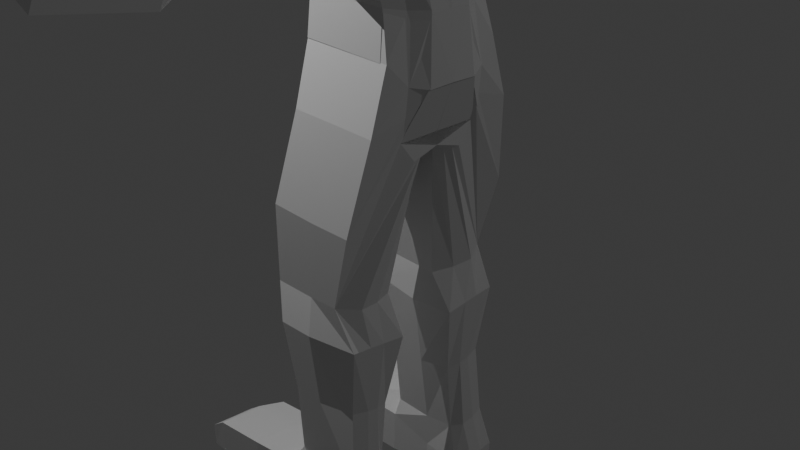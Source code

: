 # Source: reaper.blend  (saved by Blender 4.4.32; exported with 4.5.12 LTS)
import bpy
from mathutils import Matrix  # noqa: F401  (used for matrix-valued properties, if any)

bpy.ops.wm.read_factory_settings(use_empty=True)
scene = bpy.context.scene
scene.name = 'Scene'

# ---- collections
col_collection = bpy.data.collections.new('Collection'); scene.collection.children.link(col_collection)

# ---- materials (node trees are filled in below, after node groups)
mat_material = bpy.data.materials.new('Material')
mat_material.alpha_threshold = 0.0
mat_material.roughness = 0.5
mat_material.line_color = (0.0, 0.0, 0.0, 1.0)

# ---- material node trees
mat_material.use_nodes = True; mat_material.node_tree.nodes.clear()
_N = mat_material.node_tree.nodes; _L = mat_material.node_tree.links
n0 = _N.new('ShaderNodeOutputMaterial'); n0.name = 'Material Output'; n0.location = (300, 300)
n1 = _N.new('ShaderNodeBsdfPrincipled'); n1.name = 'Principled BSDF'; n1.location = (10, 300)
n1.inputs[3].default_value = 1.45
_L.new(n1.outputs[0], n0.inputs[0])
n0.is_active_output = True

# ---- world
world_world = bpy.data.worlds.new('World'); scene.world = world_world
world_world.use_nodes = True; world_world.node_tree.nodes.clear()
_N = world_world.node_tree.nodes; _L = world_world.node_tree.links
n0 = _N.new('ShaderNodeOutputWorld'); n0.name = 'World Output'; n0.location = (300, 300)
n1 = _N.new('ShaderNodeBackground'); n1.name = 'Background'; n1.location = (10, 300)
n1.inputs[0].default_value = (0.05088, 0.05088, 0.05088, 1.0)
_L.new(n1.outputs[0], n0.inputs[0])
n0.is_active_output = True
world_world.color = (0.05088, 0.05088, 0.05088)
world_world.sun_shadow_jitter_overblur = 0.0

# ---- cameras
cam_camera = bpy.data.cameras.new('Camera')
cam_camera.clip_end = 100.0
cam_camera.ortho_scale = 7.314

# ---- lights
light_light = bpy.data.lights.new('Light', 'POINT')
light_light.energy = 1000.0
light_light.shadow_soft_size = 0.1
light_point = bpy.data.lights.new('Point', 'POINT')
light_point.energy = 1000.0

# ---- meshes
me_cube = bpy.data.meshes.new('Cube')
me_cube.from_pydata([(0.4346, 0.685, 0.7976), (0.624, 0.4717, -0.3746), (0.5181, -1.217, 1.396), (0.624, -0.4751, -0.3743), (-0.696, 0.5943, 0.9551), (-0.5123, 0.6795, -0.1199), (-0.3817, -1.215, 1.388), (-0.5123, -0.685, -0.1216), (0.2997, -0.5177, 1.873), (-0.4835, -0.2664, 1.861), (0.298, 0.4915, 1.872), (-0.4831, 0.2569, 1.862), (0.5437, -1.241, 1.762), (-0.3846, -1.232, 1.761), (0.3758, 0.7989, 1.912), (-0.8655, 0.3599, 1.772), (0.5318, -0.501, 2.152), (-0.542, -0.501, 2.139), (0.5318, 0.4973, 2.152), (-0.542, 0.4973, 2.139), (0.4686, -0.4301, 2.155), (-0.387, -0.265, 2.147), (0.3859, 0.5041, 2.152), (-0.387, 0.2556, 2.147), (0.5318, -0.501, 3.017), (-0.5178, -0.501, 3.029), (0.5318, 0.4973, 3.017), (-0.5178, 0.4973, 3.029), (-0.6345, 0.4553, -0.8858), (-0.6024, -0.4704, -0.8858), (0.6236, 0.2872, -0.4069), (0.7106, -0.2913, -0.4073), (0.5163, -0.5322, 0.9195), (-0.696, -0.5943, 0.9551), (0.3683, -0.6286, 2.136), (-0.8655, -0.7771, 1.772), (0.4557, -1.879, 1.524), (-0.3806, -1.864, 1.359), (0.4808, -1.898, 1.788), (-0.3835, -1.877, 1.734), (-0.5945, -0.4576, 0.8556), (-0.5928, 0.4336, 0.8617), (-0.7134, -0.6286, 2.136), (-0.3758, 0.7989, 1.912), (0.4846, -2.676, 1.063), (-0.3792, -2.742, 1.307), (0.2929, -2.761, 1.74), (-0.3821, -2.76, 1.754), (-0.2841, -1.083, 1.267), (-0.189, -1.213, 1.953), (0.3955, -1.224, 1.953), (0.4753, -1.085, 1.276), (-0.2876, -1.879, 1.861), (0.4265, -1.892, 1.799), (-0.2828, -1.857, 1.233), (0.3132, -1.842, 1.241), (-0.23, -2.863, 1.195), (-0.2344, -2.885, 1.833), (0.1458, -2.891, 1.826), (0.3505, -2.793, 0.8293), (0.5413, 0.4134, 0.266), (-0.6006, -0.4075, 0.4772), (0.5406, -0.4179, 0.2937), (-0.6006, 0.403, 0.4442), (-0.2997, -0.5177, 1.873), (-0.298, 0.4915, 1.872), (-0.3859, -0.3686, 2.15), (-0.3859, 0.3767, 2.152), (0.4324, -2.783, 0.7127), (-0.2812, -2.863, 1.173), (0.1856, -2.792, 1.946), (-0.1864, -2.792, 1.946), (0.2679, -2.085, 1.114), (-0.2407, -2.39, 1.348), (0.1427, -2.837, 1.794), (-0.2452, -2.834, 1.806), (-0.5204, 0.4934, 1.927), (0.7027, 0.4503, 2.105), (-0.3859, 0.3797, 1.857), (0.3859, 0.08627, 2.113), (0.6955, -0.3809, 2.226), (-0.7369, -0.789, 2.099), (0.3859, -0.1232, 2.114), (-0.3859, -0.4068, 1.857), (0.5983, -0.8149, 2.323), (-0.8589, -0.8043, 2.323), (0.3683, -0.6125, 2.305), (-0.7134, -0.6125, 2.305), (0.5705, -0.6915, 3.051), (-0.8867, -0.6808, 3.051), (0.3405, -0.4891, 3.033), (-0.7412, -0.4891, 3.033), (0.743, 0.2419, 2.113), (0.743, -0.2859, 2.114), (0.8467, 0.2553, 2.068), (0.9069, -0.5372, 2.103), (0.3859, 0.5033, 3.036), (0.5687, -0.3896, 3.033), (0.6968, 0.4559, 3.036), (0.5947, -0.6891, 3.062), (0.5184, -1.157, 1.937), (-0.2889, -1.144, 1.933), (-0.1879, -1.878, 1.925), (0.259, -1.862, 1.925), (0.1768, -2.882, 1.815), (-0.286, -2.891, 1.884), (0.5645, -0.6685, 3.283), (-0.8927, -0.6685, 3.283), (0.3344, -0.4768, 3.265), (-0.7473, -0.4768, 3.265), (0.3991, 0.2504, 3.183), (0.342, -0.2968, 3.198), (0.581, 0.2324, 3.117), (0.5888, -0.3893, 3.14), (0.3686, -0.3378, 3.365), (-0.5574, -0.3378, 3.365), (0.3686, 0.3341, 3.365), (-0.5574, 0.3341, 3.365), (0.3799, 0.5156, 3.268), (0.3328, -0.4918, 3.265), (0.7291, 0.2599, 3.185), (0.7291, -0.4812, 3.209), (0.5318, -0.0796, 3.264), (-0.8998, -0.0796, 3.264), (0.5439, 0.6598, 3.284), (-0.8878, 0.6598, 3.284), (0.5561, -0.8419, 2.186), (0.7531, 0.4567, 2.152), (0.8023, 0.2548, 3.041), (0.7899, -0.4587, 3.075), (0.5433, 0.4682, 3.268), (0.5434, -0.7174, 3.293), (0.4591, 0.6249, 0.3283), (0.565, 0.6814, -0.1319), (0.4591, -0.6307, 0.3365), (0.4837, -0.685, -0.1377), (0.5204, 0.9107, 1.927), (0.5138, -0.789, 2.099), (0.5168, 0.4777, 0.9352), (0.4346, -0.7412, 0.7909), (0.3244, -0.1444, -0.9124), (0.1655, 0.3124, -2.715), (0.6664, 0.2288, 0.2465), (0.6291, 0.288, -0.4471), (0.6623, -0.2327, 0.2851), (0.713, -0.2815, -0.4204), (0.5887, 0.6596, 2.147), (0.5815, -0.5705, 2.314), (0.5823, 0.2953, 0.9874), (0.5838, -0.3489, 0.967), (0.516, -0.4806, -0.9415), (0.516, 0.4671, -0.9415), (-0.5123, -0.6307, 0.3365), (-0.3981, -0.7374, 0.7902), (-0.5123, 0.6249, 0.3283), (-0.6006, 0.4596, -0.3035), (-0.5861, 0.3073, -2.695), (-0.5183, 0.685, 0.7962), (-0.3671, -0.1444, -0.9013), (-0.6006, -0.4649, -0.3023), (0.4288, 0.4484, 1.186), (0.4049, -0.8503, 1.384), (0.3755, 0.247, 1.072), (0.4264, -0.5456, 1.025), (-0.7005, 1.014, -2.651), (-0.487, -0.3345, -0.8988), (0.1579, 1.01, -2.624), (0.4766, -0.3345, -0.9149), (0.268, -3.702, 0.8306), (-0.4455, -3.782, 1.291), (0.01578, -3.783, 2.031), (-0.4504, -3.81, 2.002), (-0.5435, -3.66, 1.425), (-0.5464, -3.678, 1.872), (0.1319, -3.662, 1.956), (0.3203, -3.595, 1.181), (0.1861, -3.712, 0.9473), (-0.3943, -3.781, 1.313), (-0.01858, -3.809, 1.944), (-0.3988, -3.804, 1.951), (0.02122, -3.711, 2.064), (-0.3507, -3.71, 2.064), (-0.5675, -0.7632, 1.445), (-0.5194, 0.5892, 1.361), (0.4775, 0.7978, 1.362), (0.4742, -0.7651, 1.445), (-0.2865, -1.113, 1.6), (0.4968, -1.121, 1.606), (-0.382, -1.871, 1.547), (0.4682, -1.888, 1.656), (-0.7807, -0.6857, 1.364), (-0.7807, 0.4771, 1.364), (-0.3831, -1.224, 1.574), (0.5309, -1.229, 1.579), (-0.3806, -2.751, 1.53), (0.3887, -2.718, 1.401), (-0.2322, -2.874, 1.514), (0.2481, -2.842, 1.328), (-0.243, -2.612, 1.577), (0.2053, -2.461, 1.454), (0.5528, 0.5687, 1.541), (0.5489, -0.5513, 1.617), (0.6425, 0.3728, 1.546), (0.6397, -0.3649, 1.597), (-0.4479, -3.796, 1.646), (0.1419, -3.743, 1.431), (-0.545, -3.669, 1.648), (0.2261, -3.628, 1.568), (-0.3966, -3.793, 1.632), (0.08378, -3.761, 1.445), (-0.6006, -0.002645, -0.3029), (0.5831, -0.0268, 0.9772), (-0.4582, -0.0262, 0.7932), (0.7205, 0.001706, -0.4093), (0.5171, 0.06082, 2.013), (-0.6287, -0.1478, 2.013), (0.3859, -0.01845, 2.113), (-0.3859, -0.01354, 1.857), (0.4272, 0.03703, 2.154), (-0.3859, 0.004082, 2.151), (0.5318, -0.001876, 2.152), (-0.542, -0.001876, 2.139), (0.5318, -0.001876, 3.017), (-0.5178, -0.001876, 3.029), (-0.5556, 0.2981, -1.157), (0.5235, 0.2981, -1.17), (-0.696, 0.0, 0.9551), (-0.8655, -0.2086, 1.772), (0.6643, -0.001979, 0.2658), (-0.6006, -0.002237, 0.4607), (-0.4833, -0.004745, 1.862), (-0.387, -0.004713, 2.147), (0.743, -0.02202, 2.113), (0.6546, -0.1926, 2.169), (0.4773, 0.05687, 3.034), (0.7961, -0.1019, 3.058), (0.3564, 0.01194, 3.266), (0.5434, -0.1246, 3.281), (0.5379, 0.2901, 3.274), (-0.8938, 0.2901, 3.274), (0.3706, -0.02319, 3.19), (0.5849, -0.07845, 3.128), (0.3686, -0.001876, 3.365), (-0.5574, -0.001876, 3.365), (0.8768, -0.141, 2.086), (0.7291, -0.1107, 3.197), (0.5851, 0.04458, 2.23), (0.516, -0.006786, -0.9415), (0.6991, 0.0347, 2.166), (0.7106, -0.002095, -0.4073), (-0.5937, -0.01202, 0.8587), (-0.6024, -0.007574, -0.8858), (0.4169, -0.2009, 1.285), (0.4009, -0.1493, 1.048), (-0.4148, 0.08888, -1.171), (0.3721, 0.09006, -1.182), (0.6411, 0.003949, 1.571), (-0.7807, -0.1043, 1.364), (-0.01432, 0.6805, -0.1279), (0.01827, -0.7393, 0.7905), (-0.01432, -0.685, -0.1296), (-0.04186, 0.685, 0.7969), (-0.1116, -0.789, 2.099), (0.0, 0.702, 1.927), (0.0, -0.265, 1.986), (0.0, 0.233, 1.985), (0.04134, -0.3993, 2.153), (0.0, 0.4404, 2.152), (-0.005077, -0.501, 2.145), (-0.005077, 0.4973, 2.145), (0.007021, -0.501, 3.023), (0.007022, 0.4973, 3.023), (-0.1969, 1.012, -2.645), (-0.02134, -0.3345, -0.9069), (0.0956, -1.084, 1.271), (0.1148, -1.151, 1.935), (0.0152, -1.849, 1.237), (0.03557, -1.87, 1.925), (0.07559, -2.823, 0.9427), (-0.02658, 0.6249, 0.3283), (-0.02658, -0.6307, 0.3365), (0.06023, -2.828, 1.012), (-0.04434, -2.888, 1.829), (0.0136, -2.238, 1.231), (-0.05125, -2.836, 1.8), (0.0, 0.7989, 1.912), (0.0, 0.4915, 1.872), (-0.1725, -0.6286, 2.136), (0.0, -0.5177, 1.873), (-0.1303, -0.8096, 2.323), (-0.1725, -0.6125, 2.305), (-0.1581, -0.6862, 3.051), (-0.2004, -0.4891, 3.033), (0.1033, -1.219, 1.953), (-0.0004207, -2.792, 1.946), (-0.1641, -0.6685, 3.283), (-0.2064, -0.4768, 3.265), (-0.184, -0.0796, 3.264), (-0.1719, 0.6598, 3.284), (-0.0944, -0.3378, 3.365), (-0.0944, 0.3341, 3.365), (-0.02134, 0.3091, -2.71), (-0.02134, -0.1444, -0.9069), (-0.08874, -3.742, 1.061), (-0.2173, -3.797, 2.016), (-0.1041, -3.747, 1.13), (-0.2087, -3.807, 1.947), (-0.1648, -3.711, 2.064), (-0.01882, -2.537, 1.515), (-0.02093, 0.6935, 1.362), (-0.0944, -0.001876, 3.365), (-0.02134, 0.08947, -1.177), (-0.5158, -0.5098, -0.5102), (0.4802, -0.5098, -0.5263), (-0.4919, 0.8724, -0.7716), (0.5656, 0.8733, -0.7824), (0.5939, -0.4779, -0.663), (0.5939, 0.4694, -0.6632), (0.6853, -0.2913, -0.441), (0.6342, 0.2876, -0.4325), (-0.6015, -0.4676, -0.594), (-0.6015, 0.4574, -0.5947), (0.6341, -0.001888, -0.432), (-0.6015, -0.005109, -0.5944), (-0.01783, 0.8728, -0.7751), (-0.01783, -0.5098, -0.5182), (-0.6861, 0.5392, -2.692), (-0.4432, -0.2395, -0.9), (0.2593, 0.5403, -2.694), (0.4005, -0.2395, -0.9137), (0.4587, 0.1528, -1.171), (-0.5014, 0.1528, -1.158), (-0.02134, -0.2395, -0.9069), (-0.03871, 0.9639, -4.667), (-0.5176, -0.4221, -0.7045), (-0.6654, 1.045, -1.767), (-0.602, -0.469, -0.7399), (-0.6398, 0.4563, -0.7402), (0.6203, -0.005304, -0.4392), (-0.602, -0.006342, -0.7401), (-0.08707, 1.043, -1.782), (-0.01959, -0.4221, -0.7125), (0.4784, -0.4221, -0.7206), (0.3991, 1.042, -1.775), (0.5788, -0.4793, -0.8074), (0.5788, 0.4682, -0.8075), (0.6769, -0.288, -0.386), (0.6222, 0.2874, -0.399), (-0.1585, 1.094, -3.049), (-0.5833, 1.096, -3.061), (-0.02662, 0.2526, -3.107), (-0.5532, 0.2508, -3.037), (-0.6367, 0.5826, -3.092), (0.4027, 0.5852, -3.091), (0.4144, 0.3372, -3.112), (0.3944, 0.9773, -3.055), (-0.4868, 0.9655, -4.662), (-0.03287, 0.4673, -4.732), (-0.4739, 0.4655, -4.727), (-0.571, 0.6367, -4.703), (0.3765, 0.6393, -4.716), (0.2795, 0.5323, -4.737), (0.3288, 0.9623, -4.678), (-0.04454, 0.971, -5.348), (-0.0381, 0.9772, -5.078), (-0.5679, 1.097, -4.838), (-0.03825, 0.4806, -5.14), (-0.4793, 0.3854, -4.903), (-0.5764, 0.6292, -4.878), (0.4999, 0.6527, -5.124), (0.4028, 0.4824, -5.146), (0.4917, 0.9756, -5.086), (-0.5743, 1.088, -5.34), (-0.04469, 0.4744, -5.411), (-0.4857, 0.3765, -5.406), (-0.5828, 0.6203, -5.381), (0.4935, 0.6465, -5.395), (0.3964, 0.4761, -5.416), (0.4852, 0.9694, -5.356), (-0.04469, 0.6452, -5.388), (-1.083, 0.6361, -4.87), (-0.9864, 0.3547, -4.894), (-0.9928, 0.3444, -5.397), (-1.075, 1.177, -4.829), (-1.09, 0.6259, -5.373), (-1.081, 1.166, -5.332), (-1.75, 0.6467, -4.948), (-1.653, 0.3652, -4.972), (-1.659, 0.355, -5.386), (-1.741, 1.187, -4.907), (-1.756, 0.6364, -5.362), (-1.748, 1.177, -5.321), (-1.941, 0.6433, -5.088), (-1.844, 0.3618, -5.113), (-1.85, 0.3516, -5.383), (-1.932, 1.184, -5.047), (-1.947, 0.633, -5.359), (-1.939, 1.173, -5.318), (0.2826, 0.4664, -3.925), (-0.02975, 0.36, -3.92), (-0.5451, 0.6097, -3.892), (-0.4652, 1.031, -3.852), (0.3252, 0.6123, -3.903), (-0.4465, 0.3582, -3.905), (0.2775, 0.9132, -3.866), (-0.09862, 1.029, -3.858), (-0.4813, -0.287, -0.8994), (0.4386, -0.287, -0.9143), (0.502, 0.2254, -1.172), (-0.5447, 0.2254, -1.157), (-0.02134, -0.287, -0.9069), (-0.6864, 0.7767, -2.672), (0.2924, 0.7752, -2.675), (-0.6478, 0.8395, -3.077), (0.3986, 0.7564, -3.073), (-0.5668, 0.8011, -4.682), (0.3724, 0.8008, -4.697), (-0.5721, 0.8632, -4.858), (0.4958, 0.8142, -5.105), (-0.04461, 0.8081, -5.368), (-0.5786, 0.8543, -5.361), (0.4893, 0.8079, -5.375), (-1.079, 0.9063, -4.85), (-1.086, 0.8961, -5.352), (-1.746, 0.9169, -4.927), (-1.752, 0.9066, -5.341), (-1.936, 0.9135, -5.068), (-1.943, 0.9033, -5.338), (0.3211, 0.7379, -3.885), (-0.543, 0.8203, -3.872)], [], [(257, 190, 35, 227), (280, 259, 153, 152), (229, 250, 41, 63), (341, 334, 165, 273), (228, 211, 149, 144), (279, 261, 0, 132), (265, 78, 67, 267), (256, 202, 77, 248), (309, 183, 76, 263), (293, 49, 102, 277), (288, 64, 42, 287), (216, 82, 137, 214), (217, 78, 76, 215), (286, 10, 14, 285), (221, 17, 25, 223), (230, 9, 21, 231), (264, 82, 20, 266), (268, 17, 66, 266), (220, 16, 20, 218), (221, 19, 67, 219), (269, 18, 22, 267), (271, 27, 125, 298), (268, 16, 24, 270), (269, 19, 27, 271), (220, 18, 26, 222), (311, 255, 140, 302), (339, 337, 28, 251), (338, 346, 31, 249), (340, 343, 166, 272), (274, 48, 153, 259), (275, 100, 137, 262), (186, 101, 81, 182), (187, 51, 139, 185), (189, 38, 46, 195), (192, 6, 37, 188), (274, 51, 55, 276), (193, 12, 38, 189), (226, 4, 157, 212), (227, 35, 81, 215), (190, 33, 153, 182), (281, 59, 72, 283), (277, 102, 71, 294), (188, 37, 45, 194), (276, 55, 68, 278), (192, 13, 101, 186), (193, 2, 51, 187), (13, 39, 52, 101), (38, 12, 100, 53), (37, 6, 48, 54), (2, 36, 55, 51), (197, 59, 176, 209), (194, 45, 172, 206), (46, 38, 53, 104), (36, 44, 68, 55), (39, 47, 105, 52), (45, 37, 54, 69), (258, 279, 132, 133), (213, 228, 144, 145), (210, 229, 63, 155), (260, 280, 152, 7), (230, 11, 78, 217), (231, 21, 66, 219), (11, 23, 67, 78), (21, 9, 83, 66), (105, 47, 173, 171), (196, 57, 179, 208), (282, 58, 178, 306), (71, 105, 171, 181), (308, 199, 74, 284), (197, 58, 74, 199), (282, 57, 75, 284), (196, 56, 73, 198), (285, 14, 136, 263), (286, 65, 78, 265), (14, 10, 79, 136), (65, 43, 76, 78), (137, 34, 86, 84), (288, 8, 82, 264), (8, 34, 137, 82), (42, 64, 83, 81), (87, 85, 89, 91), (287, 42, 87, 290), (42, 81, 85, 87), (262, 137, 84, 289), (234, 97, 119, 236), (290, 87, 91, 292), (84, 86, 90, 88), (289, 84, 88, 291), (232, 92, 127, 233), (218, 20, 97, 234), (20, 82, 93, 126), (216, 79, 92, 232), (98, 96, 118, 130), (244, 94, 128, 235), (20, 126, 99, 97), (127, 22, 96, 98), (293, 50, 100, 275), (102, 49, 101, 52), (50, 103, 53, 100), (294, 71, 181, 307), (103, 70, 104, 53), (71, 102, 52, 105), (296, 109, 107, 295), (240, 111, 113, 241), (91, 89, 107, 109), (292, 91, 109, 296), (97, 99, 131, 119), (235, 128, 120, 245), (88, 90, 108, 106), (291, 88, 106, 295), (310, 243, 115, 299), (222, 26, 124, 238), (223, 25, 123, 239), (270, 24, 122, 297), (240, 110, 118, 236), (241, 113, 131, 237), (110, 112, 130, 118), (113, 111, 119, 131), (299, 115, 123, 297), (242, 114, 122, 238), (243, 117, 125, 239), (300, 116, 124, 298), (244, 95, 163, 253), (128, 94, 127, 98), (95, 129, 99, 126), (245, 120, 130, 237), (120, 128, 98, 130), (129, 121, 131, 99), (60, 1, 133, 132), (3, 62, 134, 135), (246, 146, 136, 214), (200, 138, 0, 184), (201, 147, 137, 185), (247, 150, 167, 225), (316, 3, 135, 313), (345, 151, 166, 343), (138, 60, 132, 0), (62, 32, 139, 134), (142, 143, 1, 60), (145, 144, 62, 3), (248, 77, 146, 246), (202, 148, 138, 200), (203, 80, 147, 201), (249, 31, 150, 247), (318, 145, 3, 316), (347, 30, 151, 345), (148, 142, 60, 138), (144, 149, 32, 62), (40, 61, 152, 153), (155, 63, 154, 5), (250, 40, 153, 212), (251, 28, 164, 224), (336, 29, 165, 334), (321, 155, 5, 314), (61, 159, 7, 152), (63, 41, 157, 154), (253, 163, 161, 252), (95, 126, 161, 163), (233, 127, 160, 252), (127, 94, 162, 160), (409, 406, 165, 224), (412, 328, 353, 414), (410, 407, 167, 273), (408, 412, 166, 225), (206, 172, 169, 204), (207, 174, 170, 205), (305, 177, 169, 303), (306, 178, 170, 304), (208, 179, 171, 204), (209, 176, 168, 205), (307, 181, 171, 304), (45, 69, 169, 172), (278, 68, 168, 303), (195, 46, 174, 207), (68, 44, 175, 168), (46, 104, 170, 174), (281, 56, 177, 305), (104, 70, 180, 170), (44, 195, 207, 175), (178, 209, 205, 170), (177, 208, 204, 169), (175, 207, 205, 168), (173, 206, 204, 171), (149, 203, 201, 32), (77, 202, 200, 146), (32, 201, 185, 139), (146, 200, 184, 136), (57, 196, 198, 75), (59, 197, 199, 72), (283, 72, 199, 308), (56, 196, 208, 177), (47, 194, 206, 173), (58, 197, 209, 178), (12, 193, 187, 100), (6, 192, 186, 48), (39, 188, 194, 47), (35, 190, 182, 81), (2, 193, 189, 36), (13, 192, 188, 39), (36, 189, 195, 44), (100, 187, 185, 137), (48, 186, 182, 153), (261, 157, 183, 309), (211, 148, 202, 256), (226, 33, 190, 257), (4, 226, 257, 191), (149, 211, 256, 203), (407, 408, 225, 167), (411, 409, 224, 164), (126, 233, 252, 161), (162, 253, 252, 160), (29, 251, 224, 165), (41, 250, 212, 157), (30, 249, 247, 151), (80, 248, 246, 147), (151, 247, 225, 166), (147, 246, 214, 137), (121, 245, 237, 131), (94, 244, 253, 162), (115, 243, 239, 123), (116, 242, 238, 124), (112, 241, 237, 130), (111, 240, 236, 119), (27, 223, 239, 125), (24, 222, 238, 122), (300, 117, 243, 310), (129, 235, 245, 121), (110, 240, 241, 112), (95, 244, 235, 129), (82, 216, 232, 93), (22, 218, 234, 96), (93, 232, 233, 126), (96, 234, 236, 118), (23, 231, 219, 67), (9, 230, 217, 83), (159, 61, 229, 210), (143, 142, 228, 213), (15, 227, 215, 76), (33, 226, 212, 153), (347, 338, 249, 30), (336, 339, 251, 29), (301, 141, 255, 311), (16, 220, 222, 24), (17, 221, 219, 66), (18, 220, 218, 22), (11, 230, 231, 23), (19, 221, 223, 27), (83, 217, 215, 81), (79, 216, 214, 136), (203, 256, 248, 80), (142, 148, 211, 228), (61, 40, 250, 229), (191, 257, 227, 15), (156, 301, 311, 254), (116, 300, 310, 242), (0, 261, 309, 184), (73, 283, 308, 198), (59, 281, 305, 176), (69, 278, 303, 169), (180, 307, 304, 170), (179, 306, 304, 171), (176, 305, 303, 168), (406, 410, 273, 165), (141, 301, 350, 354), (117, 300, 298, 125), (114, 299, 297, 122), (25, 270, 297, 123), (242, 310, 299, 114), (89, 291, 295, 107), (90, 292, 296, 108), (108, 296, 295, 106), (70, 294, 307, 180), (49, 293, 275, 101), (85, 289, 291, 89), (86, 290, 292, 90), (81, 262, 289, 85), (34, 287, 290, 86), (64, 288, 264, 83), (10, 286, 265, 79), (43, 285, 263, 76), (58, 282, 284, 74), (198, 308, 284, 75), (57, 282, 306, 179), (135, 134, 280, 260), (5, 154, 279, 258), (54, 276, 278, 69), (103, 277, 294, 70), (56, 281, 283, 73), (48, 274, 276, 54), (101, 275, 262, 81), (51, 274, 259, 139), (335, 340, 272, 164), (254, 311, 302, 158), (18, 269, 271, 26), (17, 268, 270, 25), (26, 271, 298, 124), (19, 269, 267, 67), (16, 268, 266, 20), (83, 264, 266, 66), (65, 286, 285, 43), (8, 288, 287, 34), (50, 293, 277, 103), (184, 309, 263, 136), (79, 265, 267, 22), (154, 157, 261, 279), (342, 341, 273, 167), (134, 139, 259, 280), (135, 260, 325, 313), (5, 258, 324, 314), (159, 210, 323, 320), (143, 213, 322, 319), (337, 321, 314, 335), (159, 320, 312, 7), (143, 319, 317, 1), (346, 318, 316, 344), (1, 317, 315, 133), (344, 316, 313, 342), (258, 133, 315, 324), (213, 145, 318, 322), (210, 155, 321, 323), (260, 7, 312, 325), (301, 156, 351, 350), (158, 302, 332, 327), (156, 254, 331, 326), (140, 255, 330, 329), (255, 141, 328, 330), (302, 140, 329, 332), (272, 166, 355, 348), (254, 158, 327, 331), (150, 344, 342, 167), (31, 346, 344, 150), (28, 337, 335, 164), (313, 325, 341, 342), (314, 324, 340, 335), (320, 323, 339, 336), (319, 322, 338, 347), (320, 336, 334, 312), (319, 347, 345, 317), (317, 345, 343, 315), (324, 315, 343, 340), (322, 318, 346, 338), (323, 321, 337, 339), (325, 312, 334, 341), (399, 403, 358, 357), (402, 398, 361, 360), (398, 399, 357, 361), (429, 401, 356, 415), (328, 141, 354, 353), (411, 164, 349, 413), (164, 272, 348, 349), (156, 326, 352, 351), (357, 358, 367, 366), (360, 361, 370, 369), (361, 357, 366, 370), (415, 356, 365, 417), (428, 402, 360, 416), (405, 404, 362, 333), (403, 400, 359, 358), (401, 405, 333, 356), (375, 374, 382, 384), (365, 364, 363, 372), (417, 365, 383, 422), (364, 371, 378, 363), (416, 360, 369, 418), (333, 362, 371, 364), (358, 359, 368, 367), (356, 333, 364, 365), (419, 420, 372, 363), (421, 419, 363, 378), (377, 373, 379, 376), (373, 374, 375, 379), (370, 366, 373, 377), (369, 370, 377, 376), (366, 367, 374, 373), (418, 369, 376, 421), (383, 385, 391, 389), (382, 381, 387, 388), (420, 375, 384, 423), (365, 372, 385, 383), (374, 367, 381, 382), (367, 368, 380, 381), (425, 390, 396, 427), (387, 386, 392, 393), (384, 382, 388, 390), (422, 383, 389, 424), (381, 380, 386, 387), (423, 384, 390, 425), (426, 395, 397, 427), (393, 392, 396, 394), (388, 387, 393, 394), (389, 391, 397, 395), (390, 388, 394, 396), (424, 389, 395, 426), (349, 348, 405, 401), (351, 352, 400, 403), (348, 355, 404, 405), (414, 353, 402, 428), (413, 349, 401, 429), (354, 350, 399, 398), (353, 354, 398, 402), (350, 351, 403, 399), (352, 413, 429, 400), (355, 414, 428, 404), (386, 424, 426, 392), (392, 426, 427, 396), (385, 423, 425, 391), (380, 422, 424, 386), (391, 425, 427, 397), (372, 420, 423, 385), (371, 418, 421, 378), (376, 379, 419, 421), (379, 375, 420, 419), (362, 416, 418, 371), (368, 417, 422, 380), (404, 428, 416, 362), (359, 415, 417, 368), (326, 411, 413, 352), (400, 429, 415, 359), (327, 332, 410, 406), (326, 331, 409, 411), (329, 330, 408, 407), (330, 328, 412, 408), (332, 329, 407, 410), (166, 412, 414, 355), (331, 327, 406, 409)])
_uv = me_cube.uv_layers.new(name='UVMap')
_uv.uv.foreach_set('vector', [0.625, 0.125, 0.625, 0.01774, 0.625, 0.01641, 0.625, 0.125, 0.5, 0.875, 0.625, 0.875, 0.625, 1.0, 0.5, 1.0, 0.502, 0.1251, 0.5633, 0.1253, 0.564, 0.2087, 0.4999, 0.2058, 0.375, 0.875, 0.375, 1.0, 0.375, 1.0, 0.375, 0.875, 0.5028, 0.6245, 0.6377, 0.6244, 0.6362, 0.6804, 0.5061, 0.6703, 0.5, 0.375, 0.625, 0.375, 0.625, 0.5, 0.5, 0.5, 0.75, 0.5564, 0.8104, 0.5564, 0.8104, 0.5564, 0.75, 0.5564, 0.6319, 0.6246, 0.6327, 0.5648, 0.6263, 0.5614, 0.6262, 0.6249, 0.625, 0.375, 0.625, 0.25, 0.625, 0.25, 0.625, 0.375, 0.625, 0.8751, 0.625, 0.9259, 0.625, 0.9225, 0.625, 0.875, 0.75, 0.706, 0.8025, 0.706, 0.835, 0.7376, 0.75, 0.7376, 0.6896, 0.625, 0.6896, 0.6936, 0.625, 0.75, 0.625, 0.625, 0.8104, 0.625, 0.8104, 0.5564, 0.875, 0.5, 0.875, 0.625, 0.75, 0.5446, 0.6981, 0.5446, 0.6645, 0.5119, 0.75, 0.5119, 0.8104, 0.625, 0.8104, 0.6936, 0.8104, 0.6936, 0.8104, 0.625, 0.8104, 0.625, 0.8104, 0.681, 0.8104, 0.6809, 0.8104, 0.625, 0.75, 0.6936, 0.6896, 0.6936, 0.6896, 0.6936, 0.75, 0.6936, 0.75, 0.6936, 0.8104, 0.6936, 0.8104, 0.6936, 0.75, 0.6936, 0.6896, 0.625, 0.6896, 0.6936, 0.6896, 0.6936, 0.6896, 0.625, 0.8104, 0.625, 0.8104, 0.5564, 0.8104, 0.5564, 0.8104, 0.625, 0.75, 0.5564, 0.6896, 0.5564, 0.6896, 0.5564, 0.75, 0.5564, 0.75, 0.5564, 0.8104, 0.5564, 0.8104, 0.5564, 0.75, 0.5564, 0.75, 0.6936, 0.6896, 0.6936, 0.6896, 0.6936, 0.75, 0.6936, 0.75, 0.5564, 0.8104, 0.5564, 0.8104, 0.5564, 0.75, 0.5564, 0.6896, 0.625, 0.6896, 0.5564, 0.6896, 0.5564, 0.6896, 0.625, 0.25, 0.625, 0.3368, 0.625, 0.3368, 0.7199, 0.25, 0.7199, 0.3745, 0.125, 0.375, 0.2097, 0.375, 0.2097, 0.375, 0.125, 0.375, 0.625, 0.375, 0.678, 0.375, 0.6779, 0.375, 0.625, 0.375, 0.375, 0.375, 0.5, 0.375, 0.5, 0.375, 0.375, 0.625, 0.875, 0.625, 0.9411, 0.625, 1.0, 0.625, 0.875, 0.625, 0.875, 0.625, 0.8063, 0.625, 0.75, 0.625, 0.875, 0.625, 0.9424, 0.625, 0.9438, 0.625, 1.0, 0.625, 1.0, 0.625, 0.8077, 0.625, 0.809, 0.625, 0.75, 0.625, 0.75, 0.625, 0.8077, 0.625, 0.8069, 0.625, 0.8066, 0.625, 0.8077, 0.625, 0.9424, 0.625, 0.9416, 0.625, 0.9416, 0.625, 0.9424, 0.625, 0.875, 0.625, 0.809, 0.625, 0.809, 0.625, 0.875, 0.625, 0.8077, 0.625, 0.8069, 0.625, 0.8069, 0.625, 0.8077, 0.625, 0.125, 0.625, 0.2309, 0.625, 0.25, 0.625, 0.125, 0.625, 0.125, 0.625, 0.01641, 0.625, 0.0, 0.625, 0.125, 0.625, 0.01774, 0.625, 0.01907, 0.625, 0.0, 0.625, 0.0, 0.625, 0.8749, 0.625, 0.8217, 0.625, 0.8217, 0.625, 0.8749, 0.625, 0.875, 0.625, 0.9225, 0.625, 0.92, 0.625, 0.875, 0.625, 0.9424, 0.625, 0.9416, 0.625, 0.9416, 0.625, 0.9424, 0.625, 0.875, 0.625, 0.809, 0.625, 0.809, 0.625, 0.875, 0.625, 0.9424, 0.625, 0.9432, 0.625, 0.9438, 0.625, 0.9424, 0.625, 0.8077, 0.625, 0.8085, 0.625, 0.809, 0.625, 0.8077, 0.625, 0.9432, 0.625, 0.9432, 0.625, 0.9438, 0.625, 0.9438, 0.625, 0.8069, 0.625, 0.8069, 0.625, 0.8063, 0.625, 0.8063, 0.625, 0.9416, 0.625, 0.9416, 0.625, 0.9411, 0.625, 0.9411, 0.625, 0.8085, 0.625, 0.8084, 0.625, 0.809, 0.625, 0.809, 0.625, 0.8203, 0.625, 0.8217, 0.625, 0.8217, 0.625, 0.8203, 0.625, 0.9424, 0.625, 0.9416, 0.625, 0.9416, 0.625, 0.9424, 0.625, 0.8066, 0.625, 0.8069, 0.625, 0.8063, 0.625, 0.8063, 0.625, 0.8084, 0.625, 0.8087, 0.625, 0.809, 0.625, 0.809, 0.625, 0.9432, 0.625, 0.9433, 0.625, 0.9438, 0.625, 0.9438, 0.625, 0.9416, 0.625, 0.9416, 0.625, 0.9411, 0.625, 0.9411, 0.375, 0.375, 0.5, 0.375, 0.5, 0.5, 0.375, 0.5, 0.375, 0.625, 0.5028, 0.6245, 0.5061, 0.6703, 0.375, 0.678, 0.3732, 0.1251, 0.502, 0.1251, 0.4999, 0.2058, 0.375, 0.2097, 0.375, 0.875, 0.5, 0.875, 0.5, 1.0, 0.375, 1.0, 0.8104, 0.625, 0.8104, 0.569, 0.8104, 0.5564, 0.8104, 0.625, 0.8104, 0.625, 0.8104, 0.6809, 0.8104, 0.6936, 0.8104, 0.625, 0.8104, 0.569, 0.8104, 0.5691, 0.8104, 0.5564, 0.8104, 0.5564, 0.8104, 0.6809, 0.8104, 0.681, 0.8104, 0.6936, 0.8104, 0.6936, 0.625, 0.9438, 0.625, 0.9433, 0.625, 0.9433, 0.625, 0.9438, 0.625, 0.9296, 0.625, 0.931, 0.625, 0.931, 0.625, 0.9296, 0.625, 0.875, 0.625, 0.819, 0.625, 0.819, 0.625, 0.875, 0.625, 0.92, 0.625, 0.9438, 0.625, 0.9438, 0.625, 0.92, 0.625, 0.875, 0.625, 0.8203, 0.625, 0.819, 0.625, 0.875, 0.625, 0.8203, 0.625, 0.819, 0.625, 0.819, 0.625, 0.8203, 0.625, 0.875, 0.625, 0.931, 0.625, 0.931, 0.625, 0.875, 0.625, 0.9296, 0.625, 0.9282, 0.625, 0.9282, 0.625, 0.9296, 0.75, 0.5119, 0.6645, 0.5119, 0.625, 0.5, 0.75, 0.5, 0.75, 0.5446, 0.8019, 0.5446, 0.8104, 0.5564, 0.75, 0.5564, 0.6645, 0.5119, 0.6981, 0.5446, 0.6896, 0.5564, 0.625, 0.5, 0.8019, 0.5446, 0.8355, 0.5119, 0.875, 0.5, 0.8104, 0.5564, 0.625, 0.75, 0.665, 0.7376, 0.665, 0.7376, 0.625, 0.75, 0.75, 0.706, 0.6975, 0.706, 0.6896, 0.6936, 0.75, 0.6936, 0.6975, 0.706, 0.665, 0.7376, 0.625, 0.75, 0.6896, 0.6936, 0.835, 0.7376, 0.8025, 0.706, 0.8104, 0.6936, 0.875, 0.75, 0.835, 0.7376, 0.875, 0.75, 0.875, 0.75, 0.835, 0.7376, 0.75, 0.7376, 0.835, 0.7376, 0.835, 0.7376, 0.75, 0.7376, 0.835, 0.7376, 0.875, 0.75, 0.875, 0.75, 0.835, 0.7376, 0.625, 0.875, 0.625, 0.75, 0.625, 0.75, 0.625, 0.875, 0.6896, 0.625, 0.6896, 0.6936, 0.6896, 0.6936, 0.6896, 0.625, 0.75, 0.7376, 0.835, 0.7376, 0.835, 0.7376, 0.75, 0.7376, 0.625, 0.75, 0.665, 0.7376, 0.665, 0.7376, 0.625, 0.75, 0.625, 0.875, 0.625, 0.75, 0.625, 0.75, 0.625, 0.875, 0.6896, 0.625, 0.6896, 0.5564, 0.6896, 0.5564, 0.6896, 0.625, 0.6896, 0.625, 0.6896, 0.6936, 0.6896, 0.6936, 0.6896, 0.625, 0.6896, 0.6936, 0.6896, 0.6936, 0.6896, 0.6936, 0.6896, 0.6936, 0.6896, 0.625, 0.6896, 0.5564, 0.6896, 0.5564, 0.6896, 0.625, 0.6896, 0.5564, 0.6896, 0.5564, 0.6896, 0.5564, 0.6896, 0.5564, 0.6896, 0.625, 0.6896, 0.5734, 0.6896, 0.5747, 0.6896, 0.6248, 0.6896, 0.6936, 0.6896, 0.6936, 0.6896, 0.6936, 0.6896, 0.6936, 0.6896, 0.5564, 0.6896, 0.5564, 0.6896, 0.5564, 0.6896, 0.5564, 0.625, 0.8751, 0.625, 0.8243, 0.625, 0.8063, 0.625, 0.875, 0.625, 0.9225, 0.625, 0.9259, 0.625, 0.9438, 0.625, 0.9438, 0.625, 0.8243, 0.625, 0.8275, 0.625, 0.8063, 0.625, 0.8063, 0.625, 0.875, 0.625, 0.92, 0.625, 0.92, 0.625, 0.875, 0.625, 0.8275, 0.625, 0.8301, 0.625, 0.8063, 0.625, 0.8063, 0.625, 0.92, 0.625, 0.9225, 0.625, 0.9438, 0.625, 0.9438, 0.75, 0.7376, 0.835, 0.7376, 0.875, 0.75, 0.75, 0.75, 0.6896, 0.6245, 0.6896, 0.6873, 0.6896, 0.6876, 0.6896, 0.6245, 0.835, 0.7376, 0.875, 0.75, 0.875, 0.75, 0.835, 0.7376, 0.75, 0.7376, 0.835, 0.7376, 0.835, 0.7376, 0.75, 0.7376, 0.6896, 0.6936, 0.6896, 0.6936, 0.6896, 0.6936, 0.6896, 0.6936, 0.6896, 0.6248, 0.6896, 0.5747, 0.6896, 0.5741, 0.6896, 0.6248, 0.625, 0.75, 0.665, 0.7376, 0.665, 0.7376, 0.625, 0.75, 0.625, 0.875, 0.625, 0.75, 0.625, 0.75, 0.625, 0.875, 0.75, 0.625, 0.7927, 0.625, 0.7927, 0.6711, 0.75, 0.6711, 0.6896, 0.625, 0.6896, 0.5564, 0.6896, 0.5564, 0.6896, 0.625, 0.8104, 0.625, 0.8104, 0.6936, 0.8104, 0.6936, 0.8104, 0.625, 0.75, 0.6936, 0.6896, 0.6936, 0.6896, 0.6936, 0.75, 0.6936, 0.6896, 0.6245, 0.6896, 0.5616, 0.6896, 0.5564, 0.6896, 0.625, 0.6896, 0.6245, 0.6896, 0.6876, 0.6896, 0.6936, 0.6896, 0.625, 0.6896, 0.5616, 0.6896, 0.5614, 0.6896, 0.5564, 0.6896, 0.5564, 0.6896, 0.6876, 0.6896, 0.6873, 0.6896, 0.6936, 0.6896, 0.6936, 0.75, 0.6711, 0.7927, 0.6711, 0.8104, 0.6936, 0.75, 0.6936, 0.7073, 0.625, 0.7073, 0.6711, 0.6896, 0.6936, 0.6896, 0.625, 0.7927, 0.625, 0.7927, 0.5789, 0.8104, 0.5564, 0.8104, 0.625, 0.75, 0.5789, 0.7073, 0.5789, 0.6896, 0.5564, 0.75, 0.5564, 0.6896, 0.625, 0.6896, 0.6765, 0.6896, 0.6765, 0.6896, 0.625, 0.6896, 0.5747, 0.6896, 0.5734, 0.6896, 0.5564, 0.6896, 0.5564, 0.6896, 0.6765, 0.6896, 0.6749, 0.6896, 0.6936, 0.6896, 0.6936, 0.6896, 0.6248, 0.6896, 0.5741, 0.6896, 0.5564, 0.6896, 0.625, 0.6896, 0.5741, 0.6896, 0.5747, 0.6896, 0.5564, 0.6896, 0.5564, 0.6896, 0.6749, 0.6896, 0.6755, 0.6896, 0.6936, 0.6896, 0.6936, 0.4998, 0.5421, 0.375, 0.5384, 0.375, 0.5, 0.5, 0.5, 0.375, 0.7116, 0.504, 0.7072, 0.5, 0.75, 0.375, 0.75, 0.625, 0.625, 0.625, 0.5323, 0.625, 0.5, 0.625, 0.625, 0.6297, 0.5345, 0.6343, 0.5366, 0.625, 0.5, 0.625, 0.5, 0.6288, 0.7151, 0.625, 0.7177, 0.625, 0.75, 0.625, 0.75, 0.375, 0.625, 0.375, 0.7116, 0.375, 0.75, 0.375, 0.625, 0.375, 0.7116, 0.375, 0.7116, 0.375, 0.75, 0.375, 0.75, 0.375, 0.5384, 0.375, 0.5384, 0.375, 0.5, 0.375, 0.5, 0.6343, 0.5366, 0.4998, 0.5421, 0.5, 0.5, 0.625, 0.5, 0.504, 0.7072, 0.6326, 0.7126, 0.625, 0.75, 0.5, 0.75, 0.4996, 0.5788, 0.375, 0.572, 0.375, 0.5384, 0.4998, 0.5421, 0.375, 0.678, 0.5061, 0.6703, 0.504, 0.7072, 0.375, 0.7116, 0.6262, 0.6249, 0.6263, 0.5614, 0.625, 0.5323, 0.625, 0.625, 0.6327, 0.5648, 0.6391, 0.5683, 0.6343, 0.5366, 0.6297, 0.5345, 0.6311, 0.6844, 0.6261, 0.6885, 0.625, 0.7177, 0.6288, 0.7151, 0.375, 0.625, 0.375, 0.6779, 0.375, 0.7116, 0.375, 0.625, 0.375, 0.678, 0.375, 0.678, 0.375, 0.7116, 0.375, 0.7116, 0.375, 0.5721, 0.375, 0.5721, 0.375, 0.5384, 0.375, 0.5384, 0.6391, 0.5683, 0.4996, 0.5788, 0.4998, 0.5421, 0.6343, 0.5366, 0.5061, 0.6703, 0.6362, 0.6804, 0.6326, 0.7126, 0.504, 0.7072, 0.5626, 0.04201, 0.5041, 0.04429, 0.5, 0.0, 0.625, 0.0, 0.375, 0.2097, 0.4999, 0.2058, 0.5, 0.25, 0.375, 0.25, 0.5633, 0.1253, 0.5626, 0.04201, 0.625, 0.0, 0.625, 0.125, 0.375, 0.125, 0.375, 0.2097, 0.375, 0.25, 0.375, 0.125, 0.3741, 0.04034, 0.375, 0.04028, 0.375, 0.0, 0.375, 0.0, 0.375, 0.2097, 0.375, 0.2097, 0.375, 0.25, 0.375, 0.25, 0.5041, 0.04429, 0.3714, 0.04049, 0.375, 0.0, 0.5, 0.0, 0.4999, 0.2058, 0.564, 0.2087, 0.625, 0.25, 0.5, 0.25, 0.6896, 0.625, 0.6896, 0.6765, 0.6896, 0.6936, 0.6896, 0.625, 0.6896, 0.6765, 0.6896, 0.6936, 0.6896, 0.6936, 0.6896, 0.6765, 0.6896, 0.625, 0.6896, 0.5564, 0.6896, 0.5564, 0.6896, 0.625, 0.6896, 0.5564, 0.6896, 0.5734, 0.6896, 0.5734, 0.6896, 0.5564, 0.1346, 0.625, 0.1346, 0.7425, 0.125, 0.75, 0.125, 0.625, 0.3654, 0.5075, 0.3559, 0.515, 0.3559, 0.515, 0.3654, 0.5075, 0.25, 0.7425, 0.3654, 0.7425, 0.375, 0.75, 0.25, 0.75, 0.3654, 0.625, 0.3654, 0.5075, 0.375, 0.5, 0.375, 0.625, 0.625, 0.9424, 0.625, 0.9416, 0.625, 0.9411, 0.625, 0.9424, 0.625, 0.8077, 0.625, 0.8066, 0.625, 0.8063, 0.625, 0.8077, 0.625, 0.8749, 0.625, 0.9282, 0.625, 0.9411, 0.625, 0.875, 0.625, 0.875, 0.625, 0.819, 0.625, 0.8063, 0.625, 0.875, 0.625, 0.9296, 0.625, 0.931, 0.625, 0.9438, 0.625, 0.9424, 0.625, 0.8203, 0.625, 0.8217, 0.625, 0.809, 0.625, 0.8077, 0.625, 0.875, 0.625, 0.92, 0.625, 0.9438, 0.625, 0.875, 0.625, 0.9416, 0.625, 0.9411, 0.625, 0.9411, 0.625, 0.9416, 0.625, 0.875, 0.625, 0.809, 0.625, 0.809, 0.625, 0.875, 0.625, 0.8077, 0.625, 0.8066, 0.625, 0.8066, 0.625, 0.8077, 0.625, 0.809, 0.625, 0.8087, 0.625, 0.8087, 0.625, 0.809, 0.625, 0.8066, 0.625, 0.8063, 0.625, 0.8063, 0.625, 0.8066, 0.625, 0.8749, 0.625, 0.9282, 0.625, 0.9282, 0.625, 0.8749, 0.625, 0.8063, 0.625, 0.8301, 0.625, 0.8301, 0.625, 0.8063, 0.625, 0.8087, 0.625, 0.8077, 0.625, 0.8077, 0.625, 0.8087, 0.625, 0.819, 0.625, 0.8203, 0.625, 0.8077, 0.625, 0.8063, 0.625, 0.9282, 0.625, 0.9296, 0.625, 0.9424, 0.625, 0.9411, 0.625, 0.8087, 0.625, 0.8077, 0.625, 0.8077, 0.625, 0.809, 0.625, 0.9433, 0.625, 0.9424, 0.625, 0.9424, 0.625, 0.9438, 0.6362, 0.6804, 0.6311, 0.6844, 0.6288, 0.7151, 0.6326, 0.7126, 0.6263, 0.5614, 0.6327, 0.5648, 0.6297, 0.5345, 0.625, 0.5323, 0.6326, 0.7126, 0.6288, 0.7151, 0.625, 0.75, 0.625, 0.75, 0.625, 0.5323, 0.6297, 0.5345, 0.625, 0.5, 0.625, 0.5, 0.625, 0.931, 0.625, 0.9296, 0.625, 0.9296, 0.625, 0.931, 0.625, 0.8217, 0.625, 0.8203, 0.625, 0.8203, 0.625, 0.8217, 0.625, 0.8749, 0.625, 0.8217, 0.625, 0.8203, 0.625, 0.875, 0.625, 0.9282, 0.625, 0.9296, 0.625, 0.9296, 0.625, 0.9282, 0.625, 0.9433, 0.625, 0.9424, 0.625, 0.9424, 0.625, 0.9433, 0.625, 0.819, 0.625, 0.8203, 0.625, 0.8203, 0.625, 0.819, 0.625, 0.8069, 0.625, 0.8077, 0.625, 0.8077, 0.625, 0.8063, 0.625, 0.9416, 0.625, 0.9424, 0.625, 0.9424, 0.625, 0.9411, 0.625, 0.9432, 0.625, 0.9424, 0.625, 0.9424, 0.625, 0.9433, 0.625, 0.01641, 0.625, 0.01774, 0.625, 0.0, 0.625, 0.0, 0.625, 0.8085, 0.625, 0.8077, 0.625, 0.8077, 0.625, 0.8084, 0.625, 0.9432, 0.625, 0.9424, 0.625, 0.9424, 0.625, 0.9432, 0.625, 0.8084, 0.625, 0.8077, 0.625, 0.8077, 0.625, 0.8087, 0.625, 0.8063, 0.625, 0.8077, 0.625, 0.75, 0.625, 0.75, 0.625, 0.9411, 0.625, 0.9424, 0.625, 1.0, 0.625, 1.0, 0.625, 0.375, 0.625, 0.25, 0.625, 0.25, 0.625, 0.375, 0.6377, 0.6244, 0.6391, 0.5683, 0.6327, 0.5648, 0.6319, 0.6246, 0.625, 0.125, 0.625, 0.01907, 0.625, 0.01774, 0.625, 0.125, 0.625, 0.2309, 0.625, 0.125, 0.625, 0.125, 0.625, 0.2323, 0.6362, 0.6804, 0.6377, 0.6244, 0.6319, 0.6246, 0.6311, 0.6844, 0.3654, 0.7425, 0.3654, 0.625, 0.375, 0.625, 0.375, 0.75, 0.1346, 0.5075, 0.1346, 0.625, 0.125, 0.625, 0.125, 0.5, 0.6896, 0.6936, 0.6896, 0.625, 0.6896, 0.625, 0.6896, 0.6936, 0.6896, 0.5734, 0.6896, 0.625, 0.6896, 0.625, 0.6896, 0.5564, 0.375, 0.04028, 0.375, 0.125, 0.375, 0.125, 0.375, 0.0, 0.564, 0.2087, 0.5633, 0.1253, 0.625, 0.125, 0.625, 0.25, 0.375, 0.5721, 0.375, 0.625, 0.375, 0.625, 0.375, 0.5384, 0.6261, 0.6885, 0.6262, 0.6249, 0.625, 0.625, 0.625, 0.7177, 0.375, 0.5384, 0.375, 0.625, 0.375, 0.625, 0.375, 0.5, 0.625, 0.7177, 0.625, 0.625, 0.625, 0.625, 0.625, 0.75, 0.6896, 0.6755, 0.6896, 0.6248, 0.6896, 0.625, 0.6896, 0.6936, 0.6896, 0.5734, 0.6896, 0.625, 0.6896, 0.625, 0.6896, 0.5734, 0.7927, 0.6711, 0.7927, 0.625, 0.8104, 0.625, 0.8104, 0.6936, 0.7073, 0.5789, 0.7073, 0.625, 0.6896, 0.625, 0.6896, 0.5564, 0.6896, 0.5614, 0.6896, 0.6245, 0.6896, 0.625, 0.6896, 0.5564, 0.6896, 0.6873, 0.6896, 0.6245, 0.6896, 0.625, 0.6896, 0.6936, 0.8104, 0.5564, 0.8104, 0.625, 0.8104, 0.625, 0.8104, 0.5564, 0.6896, 0.6936, 0.6896, 0.625, 0.6896, 0.625, 0.6896, 0.6936, 0.75, 0.5789, 0.7927, 0.5789, 0.7927, 0.625, 0.75, 0.625, 0.6896, 0.6749, 0.6896, 0.6248, 0.6896, 0.6248, 0.6896, 0.6755, 0.6896, 0.5616, 0.6896, 0.6245, 0.6896, 0.6245, 0.6896, 0.5614, 0.6896, 0.6765, 0.6896, 0.625, 0.6896, 0.6248, 0.6896, 0.6749, 0.6896, 0.6936, 0.6896, 0.625, 0.6896, 0.625, 0.6896, 0.6936, 0.6896, 0.5564, 0.6896, 0.625, 0.6896, 0.625, 0.6896, 0.5564, 0.6896, 0.6936, 0.6896, 0.625, 0.6896, 0.625, 0.6896, 0.6936, 0.6896, 0.5564, 0.6896, 0.625, 0.6896, 0.625, 0.6896, 0.5564, 0.8104, 0.5691, 0.8104, 0.625, 0.8104, 0.625, 0.8104, 0.5564, 0.8104, 0.681, 0.8104, 0.625, 0.8104, 0.625, 0.8104, 0.6936, 0.3714, 0.04049, 0.5041, 0.04429, 0.502, 0.1251, 0.3732, 0.1251, 0.375, 0.572, 0.4996, 0.5788, 0.5028, 0.6245, 0.375, 0.625, 0.625, 0.2336, 0.625, 0.125, 0.625, 0.125, 0.625, 0.25, 0.625, 0.01907, 0.625, 0.125, 0.625, 0.125, 0.625, 0.0, 0.375, 0.5721, 0.375, 0.625, 0.375, 0.625, 0.375, 0.5721, 0.3741, 0.04034, 0.3745, 0.125, 0.375, 0.125, 0.375, 0.04028, 0.25, 0.5301, 0.3368, 0.5301, 0.3368, 0.625, 0.25, 0.625, 0.6896, 0.6936, 0.6896, 0.625, 0.6896, 0.625, 0.6896, 0.6936, 0.8104, 0.6936, 0.8104, 0.625, 0.8104, 0.625, 0.8104, 0.6936, 0.6896, 0.5564, 0.6896, 0.625, 0.6896, 0.625, 0.6896, 0.5564, 0.8104, 0.569, 0.8104, 0.625, 0.8104, 0.625, 0.8104, 0.5691, 0.8104, 0.5564, 0.8104, 0.625, 0.8104, 0.625, 0.8104, 0.5564, 0.8104, 0.6936, 0.8104, 0.625, 0.875, 0.625, 0.875, 0.75, 0.6896, 0.5564, 0.6896, 0.625, 0.625, 0.625, 0.625, 0.5, 0.6311, 0.6844, 0.6319, 0.6246, 0.6262, 0.6249, 0.6261, 0.6885, 0.4996, 0.5788, 0.6391, 0.5683, 0.6377, 0.6244, 0.5028, 0.6245, 0.5041, 0.04429, 0.5626, 0.04201, 0.5633, 0.1253, 0.502, 0.1251, 0.625, 0.2323, 0.625, 0.125, 0.625, 0.125, 0.625, 0.2336, 0.1632, 0.5301, 0.25, 0.5301, 0.25, 0.625, 0.1632, 0.625, 0.7073, 0.5789, 0.75, 0.5789, 0.75, 0.625, 0.7073, 0.625, 0.625, 0.5, 0.625, 0.375, 0.625, 0.375, 0.625, 0.5, 0.625, 0.9282, 0.625, 0.8749, 0.625, 0.875, 0.625, 0.9296, 0.625, 0.8217, 0.625, 0.8749, 0.625, 0.8749, 0.625, 0.8217, 0.625, 0.9411, 0.625, 0.875, 0.625, 0.875, 0.625, 0.9411, 0.625, 0.8301, 0.625, 0.875, 0.625, 0.875, 0.625, 0.8063, 0.625, 0.931, 0.625, 0.875, 0.625, 0.875, 0.625, 0.9438, 0.625, 0.8217, 0.625, 0.8749, 0.625, 0.875, 0.625, 0.809, 0.1346, 0.7425, 0.25, 0.7425, 0.25, 0.75, 0.125, 0.75, 0.3368, 0.5301, 0.25, 0.5301, 0.25, 0.5301, 0.3368, 0.5301, 0.7927, 0.5789, 0.75, 0.5789, 0.75, 0.5564, 0.8104, 0.5564, 0.7073, 0.6711, 0.75, 0.6711, 0.75, 0.6936, 0.6896, 0.6936, 0.8104, 0.6936, 0.75, 0.6936, 0.75, 0.6936, 0.8104, 0.6936, 0.7073, 0.625, 0.75, 0.625, 0.75, 0.6711, 0.7073, 0.6711, 0.625, 1.0, 0.625, 0.875, 0.625, 0.875, 0.625, 1.0, 0.665, 0.7376, 0.75, 0.7376, 0.75, 0.7376, 0.665, 0.7376, 0.665, 0.7376, 0.75, 0.7376, 0.75, 0.75, 0.625, 0.75, 0.625, 0.8301, 0.625, 0.875, 0.625, 0.875, 0.625, 0.8301, 0.625, 0.9259, 0.625, 0.8751, 0.625, 0.875, 0.625, 0.9438, 0.625, 1.0, 0.625, 0.875, 0.625, 0.875, 0.625, 1.0, 0.665, 0.7376, 0.75, 0.7376, 0.75, 0.7376, 0.665, 0.7376, 0.625, 1.0, 0.625, 0.875, 0.625, 0.875, 0.625, 1.0, 0.665, 0.7376, 0.75, 0.7376, 0.75, 0.7376, 0.665, 0.7376, 0.8025, 0.706, 0.75, 0.706, 0.75, 0.6936, 0.8104, 0.6936, 0.6981, 0.5446, 0.75, 0.5446, 0.75, 0.5564, 0.6896, 0.5564, 0.8355, 0.5119, 0.75, 0.5119, 0.75, 0.5, 0.875, 0.5, 0.625, 0.819, 0.625, 0.875, 0.625, 0.875, 0.625, 0.819, 0.625, 0.9296, 0.625, 0.875, 0.625, 0.875, 0.625, 0.931, 0.625, 0.931, 0.625, 0.875, 0.625, 0.875, 0.625, 0.931, 0.375, 0.75, 0.5, 0.75, 0.5, 0.875, 0.375, 0.875, 0.375, 0.25, 0.5, 0.25, 0.5, 0.375, 0.375, 0.375, 0.625, 0.9411, 0.625, 0.875, 0.625, 0.875, 0.625, 0.9411, 0.625, 0.8275, 0.625, 0.875, 0.625, 0.875, 0.625, 0.8301, 0.625, 0.9282, 0.625, 0.8749, 0.625, 0.8749, 0.625, 0.9282, 0.625, 0.9411, 0.625, 0.875, 0.625, 0.875, 0.625, 0.9411, 0.625, 0.9438, 0.625, 0.875, 0.625, 0.875, 0.625, 1.0, 0.625, 0.809, 0.625, 0.875, 0.625, 0.875, 0.625, 0.75, 0.375, 0.25, 0.375, 0.375, 0.375, 0.375, 0.375, 0.25, 0.1632, 0.625, 0.25, 0.625, 0.25, 0.7199, 0.1632, 0.7199, 0.6896, 0.5564, 0.75, 0.5564, 0.75, 0.5564, 0.6896, 0.5564, 0.8104, 0.6936, 0.75, 0.6936, 0.75, 0.6936, 0.8104, 0.6936, 0.6896, 0.5564, 0.75, 0.5564, 0.75, 0.5564, 0.6896, 0.5564, 0.8104, 0.5564, 0.75, 0.5564, 0.75, 0.5564, 0.8104, 0.5564, 0.6896, 0.6936, 0.75, 0.6936, 0.75, 0.6936, 0.6896, 0.6936, 0.8104, 0.6936, 0.75, 0.6936, 0.75, 0.6936, 0.8104, 0.6936, 0.8019, 0.5446, 0.75, 0.5446, 0.75, 0.5119, 0.8355, 0.5119, 0.6975, 0.706, 0.75, 0.706, 0.75, 0.7376, 0.665, 0.7376, 0.625, 0.8243, 0.625, 0.8751, 0.625, 0.875, 0.625, 0.8275, 0.625, 0.5, 0.625, 0.375, 0.625, 0.375, 0.625, 0.5, 0.6896, 0.5564, 0.75, 0.5564, 0.75, 0.5564, 0.6896, 0.5564, 0.5, 0.25, 0.625, 0.25, 0.625, 0.375, 0.5, 0.375, 0.375, 0.75, 0.375, 0.875, 0.375, 0.875, 0.375, 0.75, 0.5, 0.75, 0.625, 0.75, 0.625, 0.875, 0.5, 0.875, 0.375, 0.75, 0.375, 0.875, 0.375, 0.875, 0.375, 0.75, 0.375, 0.25, 0.375, 0.375, 0.375, 0.375, 0.375, 0.25, 0.3714, 0.04049, 0.3732, 0.1251, 0.3741, 0.125, 0.3732, 0.04039, 0.375, 0.572, 0.375, 0.625, 0.375, 0.625, 0.375, 0.572, 0.375, 0.2097, 0.375, 0.2097, 0.375, 0.25, 0.375, 0.25, 0.3714, 0.04049, 0.3732, 0.04039, 0.375, 0.0, 0.375, 0.0, 0.375, 0.572, 0.375, 0.572, 0.375, 0.5384, 0.375, 0.5384, 0.375, 0.678, 0.375, 0.678, 0.375, 0.7116, 0.375, 0.7116, 0.375, 0.5384, 0.375, 0.5384, 0.375, 0.5, 0.375, 0.5, 0.375, 0.7116, 0.375, 0.7116, 0.375, 0.75, 0.375, 0.75, 0.375, 0.375, 0.375, 0.5, 0.375, 0.5, 0.375, 0.375, 0.375, 0.625, 0.375, 0.678, 0.375, 0.678, 0.375, 0.625, 0.3732, 0.1251, 0.375, 0.2097, 0.375, 0.2097, 0.3741, 0.125, 0.375, 0.875, 0.375, 1.0, 0.375, 1.0, 0.375, 0.875, 0.25, 0.5301, 0.1632, 0.5301, 0.1632, 0.5301, 0.25, 0.5301, 0.1632, 0.7199, 0.25, 0.7199, 0.25, 0.735, 0.1441, 0.735, 0.1632, 0.5301, 0.1632, 0.625, 0.1441, 0.625, 0.1441, 0.515, 0.3368, 0.7199, 0.3368, 0.625, 0.3559, 0.625, 0.3559, 0.735, 0.3368, 0.625, 0.3368, 0.5301, 0.3559, 0.515, 0.3559, 0.625, 0.25, 0.7199, 0.3368, 0.7199, 0.3559, 0.735, 0.25, 0.735, 0.375, 0.375, 0.375, 0.5, 0.375, 0.5, 0.375, 0.375, 0.1632, 0.625, 0.1632, 0.7199, 0.1441, 0.735, 0.1441, 0.625, 0.375, 0.7116, 0.375, 0.7116, 0.375, 0.75, 0.375, 0.75, 0.375, 0.6779, 0.375, 0.678, 0.375, 0.7116, 0.375, 0.7116, 0.375, 0.2097, 0.375, 0.2097, 0.375, 0.25, 0.375, 0.25, 0.375, 0.75, 0.375, 0.875, 0.375, 0.875, 0.375, 0.75, 0.375, 0.25, 0.375, 0.375, 0.375, 0.375, 0.375, 0.25, 0.3732, 0.04039, 0.3741, 0.125, 0.3745, 0.125, 0.3741, 0.04034, 0.375, 0.572, 0.375, 0.625, 0.375, 0.625, 0.375, 0.5721, 0.3732, 0.04039, 0.3741, 0.04034, 0.375, 0.0, 0.375, 0.0, 0.375, 0.572, 0.375, 0.5721, 0.375, 0.5384, 0.375, 0.5384, 0.375, 0.5384, 0.375, 0.5384, 0.375, 0.5, 0.375, 0.5, 0.375, 0.375, 0.375, 0.5, 0.375, 0.5, 0.375, 0.375, 0.375, 0.625, 0.375, 0.678, 0.375, 0.678, 0.375, 0.625, 0.3741, 0.125, 0.375, 0.2097, 0.375, 0.2097, 0.3745, 0.125, 0.375, 0.875, 0.375, 1.0, 0.375, 1.0, 0.375, 0.875, 0.25, 0.5301, 0.1632, 0.5301, 0.1632, 0.5301, 0.25, 0.5301, 0.3559, 0.515, 0.3368, 0.5301, 0.3368, 0.5301, 0.3559, 0.515, 0.3368, 0.5301, 0.25, 0.5301, 0.25, 0.5301, 0.3368, 0.5301, 0.1346, 0.5075, 0.125, 0.5, 0.125, 0.5, 0.1346, 0.5075, 0.3559, 0.515, 0.3368, 0.5301, 0.3368, 0.5301, 0.3559, 0.515, 0.1346, 0.5075, 0.125, 0.5, 0.125, 0.5, 0.1346, 0.5075, 0.375, 0.25, 0.375, 0.375, 0.375, 0.375, 0.375, 0.25, 0.1632, 0.5301, 0.1441, 0.515, 0.1441, 0.515, 0.1632, 0.5301, 0.25, 0.5301, 0.1632, 0.5301, 0.1632, 0.5301, 0.25, 0.5301, 0.3559, 0.515, 0.3368, 0.5301, 0.3368, 0.5301, 0.3559, 0.515, 0.3368, 0.5301, 0.25, 0.5301, 0.25, 0.5301, 0.3368, 0.5301, 0.1346, 0.5075, 0.125, 0.5, 0.125, 0.5, 0.1346, 0.5075, 0.3654, 0.5075, 0.3559, 0.515, 0.3559, 0.515, 0.3654, 0.5075, 0.375, 0.375, 0.375, 0.5, 0.375, 0.5, 0.375, 0.375, 0.1632, 0.5301, 0.1441, 0.515, 0.1441, 0.515, 0.1632, 0.5301, 0.375, 0.25, 0.375, 0.375, 0.375, 0.375, 0.375, 0.25, 0.1441, 0.515, 0.1632, 0.5301, 0.1632, 0.5301, 0.1441, 0.515, 0.375, 0.25, 0.375, 0.375, 0.375, 0.375, 0.375, 0.25, 0.1346, 0.5075, 0.125, 0.5, 0.125, 0.5, 0.1346, 0.5075, 0.375, 0.375, 0.375, 0.5, 0.375, 0.5, 0.375, 0.375, 0.3654, 0.5075, 0.3559, 0.515, 0.3559, 0.515, 0.3654, 0.5075, 0.375, 0.375, 0.375, 0.5, 0.375, 0.5, 0.375, 0.375, 0.1632, 0.5301, 0.1441, 0.515, 0.1441, 0.515, 0.1632, 0.5301, 0.375, 0.25, 0.375, 0.375, 0.375, 0.375, 0.375, 0.25, 0.25, 0.5075, 0.1346, 0.5075, 0.125, 0.5, 0.25, 0.5, 0.3654, 0.5075, 0.25, 0.5075, 0.25, 0.5, 0.375, 0.5, 0.3368, 0.5301, 0.25, 0.5301, 0.25, 0.515, 0.3559, 0.515, 0.25, 0.5301, 0.1632, 0.5301, 0.1441, 0.515, 0.25, 0.515, 0.3368, 0.5301, 0.25, 0.5301, 0.25, 0.5301, 0.3368, 0.5301, 0.3559, 0.515, 0.3368, 0.5301, 0.3368, 0.5301, 0.3559, 0.515, 0.25, 0.5301, 0.1632, 0.5301, 0.1632, 0.5301, 0.25, 0.5301, 0.3654, 0.5075, 0.3559, 0.515, 0.3559, 0.515, 0.3654, 0.5075, 0.375, 0.25, 0.375, 0.25, 0.375, 0.25, 0.375, 0.25, 0.1632, 0.5301, 0.1632, 0.5301, 0.1632, 0.5301, 0.1632, 0.5301, 0.1346, 0.5075, 0.1441, 0.515, 0.1441, 0.515, 0.1346, 0.5075, 0.375, 0.25, 0.375, 0.25, 0.375, 0.25, 0.375, 0.25, 0.1632, 0.5301, 0.1632, 0.5301, 0.1632, 0.5301, 0.1632, 0.5301, 0.1632, 0.5301, 0.1441, 0.515, 0.1441, 0.515, 0.1632, 0.5301, 0.1346, 0.5075, 0.1441, 0.515, 0.1441, 0.515, 0.1346, 0.5075, 0.1632, 0.5301, 0.1441, 0.515, 0.1441, 0.515, 0.1632, 0.5301, 0.1441, 0.515, 0.1632, 0.5301, 0.1632, 0.5301, 0.1441, 0.515, 0.1346, 0.5075, 0.125, 0.5, 0.125, 0.5, 0.1346, 0.5075, 0.1632, 0.5301, 0.1441, 0.515, 0.1441, 0.515, 0.1632, 0.5301, 0.1346, 0.5075, 0.1441, 0.515, 0.1441, 0.515, 0.1346, 0.5075, 0.1346, 0.5075, 0.125, 0.5, 0.125, 0.5, 0.1346, 0.5075, 0.1632, 0.5301, 0.1441, 0.515, 0.1441, 0.515, 0.1632, 0.5301, 0.1632, 0.5301, 0.1632, 0.5301, 0.1632, 0.5301, 0.1632, 0.5301, 0.375, 0.25, 0.375, 0.25, 0.375, 0.25, 0.375, 0.25, 0.1441, 0.515, 0.1632, 0.5301, 0.1632, 0.5301, 0.1441, 0.515, 0.1346, 0.5075, 0.125, 0.5, 0.125, 0.5, 0.1346, 0.5075, 0.375, 0.25, 0.375, 0.375, 0.375, 0.375, 0.375, 0.25, 0.1632, 0.5301, 0.1441, 0.515, 0.1441, 0.515, 0.1632, 0.5301, 0.375, 0.375, 0.375, 0.5, 0.375, 0.5, 0.375, 0.375, 0.3654, 0.5075, 0.3559, 0.515, 0.3559, 0.515, 0.3654, 0.5075, 0.1346, 0.5075, 0.125, 0.5, 0.125, 0.5, 0.1346, 0.5075, 0.3368, 0.5301, 0.25, 0.5301, 0.25, 0.5301, 0.3368, 0.5301, 0.3559, 0.515, 0.3368, 0.5301, 0.3368, 0.5301, 0.3559, 0.515, 0.25, 0.5301, 0.1632, 0.5301, 0.1632, 0.5301, 0.25, 0.5301, 0.1441, 0.515, 0.1346, 0.5075, 0.1346, 0.5075, 0.1441, 0.515, 0.375, 0.5, 0.3654, 0.5075, 0.3654, 0.5075, 0.375, 0.5, 0.1441, 0.515, 0.1346, 0.5075, 0.1346, 0.5075, 0.1441, 0.515, 0.1441, 0.515, 0.1346, 0.5075, 0.1346, 0.5075, 0.1441, 0.515, 0.125, 0.5, 0.1346, 0.5075, 0.1346, 0.5075, 0.125, 0.5, 0.1441, 0.515, 0.1346, 0.5075, 0.1346, 0.5075, 0.1441, 0.515, 0.125, 0.5, 0.1346, 0.5075, 0.1346, 0.5075, 0.125, 0.5, 0.125, 0.5, 0.1346, 0.5075, 0.1346, 0.5075, 0.125, 0.5, 0.375, 0.5, 0.3654, 0.5075, 0.3654, 0.5075, 0.375, 0.5, 0.3559, 0.515, 0.25, 0.515, 0.25, 0.5075, 0.3654, 0.5075, 0.25, 0.515, 0.1441, 0.515, 0.1346, 0.5075, 0.25, 0.5075, 0.375, 0.5, 0.3654, 0.5075, 0.3654, 0.5075, 0.375, 0.5, 0.1441, 0.515, 0.1346, 0.5075, 0.1346, 0.5075, 0.1441, 0.515, 0.375, 0.5, 0.3654, 0.5075, 0.3654, 0.5075, 0.375, 0.5, 0.1441, 0.515, 0.1346, 0.5075, 0.1346, 0.5075, 0.1441, 0.515, 0.1441, 0.515, 0.1346, 0.5075, 0.1346, 0.5075, 0.1441, 0.515, 0.1441, 0.515, 0.1346, 0.5075, 0.1346, 0.5075, 0.1441, 0.515, 0.1441, 0.735, 0.25, 0.735, 0.25, 0.7425, 0.1346, 0.7425, 0.1441, 0.515, 0.1441, 0.625, 0.1346, 0.625, 0.1346, 0.5075, 0.3559, 0.735, 0.3559, 0.625, 0.3654, 0.625, 0.3654, 0.7425, 0.3559, 0.625, 0.3559, 0.515, 0.3654, 0.5075, 0.3654, 0.625, 0.25, 0.735, 0.3559, 0.735, 0.3654, 0.7425, 0.25, 0.7425, 0.375, 0.5, 0.3654, 0.5075, 0.3654, 0.5075, 0.375, 0.5, 0.1441, 0.625, 0.1441, 0.735, 0.1346, 0.7425, 0.1346, 0.625])
me_cube.materials.append(mat_material)
me_cube.use_mirror_vertex_groups = False
me_cube.update()

# ---- objects
ob_cube = bpy.data.objects.new('Cube', me_cube)
ob_light = bpy.data.objects.new('Light', light_light)
ob_camera = bpy.data.objects.new('Camera', cam_camera)
ob_point = bpy.data.objects.new('Point', light_point)

# ---- transforms, parenting, visibility, modifiers, constraints
ob_cube.location = (0.0, 0.0, 2.044)
ob_cube.lock_rotations_4d = False
ob_cube.empty_display_type = 'ARROWS'
ob_cube.lineart.crease_threshold = 0.0
_m = ob_cube.modifiers.new('Mirror', 'MIRROR')
_m.use_axis = (False, True, False)
ob_light.location = (10.67, 11.07, 12.27)
ob_light.rotation_euler = (0.6503, 0.05522, 1.866)
ob_light.lock_rotations_4d = False
ob_light.empty_display_type = 'ARROWS'
ob_light.color = (0.0, 0.0, 0.0, 0.0)
ob_light.lineart.crease_threshold = 0.0
ob_camera.location = (7.359, -6.926, 4.958)
ob_camera.rotation_euler = (1.109, 0.0, 0.8149)
ob_camera.lock_rotations_4d = False
ob_camera.empty_display_type = 'ARROWS'
ob_camera.color = (0.0, 0.0, 0.0, 0.0)
ob_camera.display_type = 'WIRE'
ob_camera.lineart.crease_threshold = 0.0
ob_point.location = (-2.718, -2.345, 6.619)
ob_point.rotation_euler = (-6.277, -0.00565, -0.004095)

# ---- collection membership
col_collection.objects.link(ob_cube)
col_collection.objects.link(ob_light)
col_collection.objects.link(ob_camera)
col_collection.objects.link(ob_point)

# ---- scene / render settings (as saved in the file)
scene.camera = ob_camera
scene.frame_start = 1; scene.frame_end = 250; scene.frame_set(101)
scene.render.engine = 'BLENDER_EEVEE_NEXT'
bpy.context.view_layer.update()
